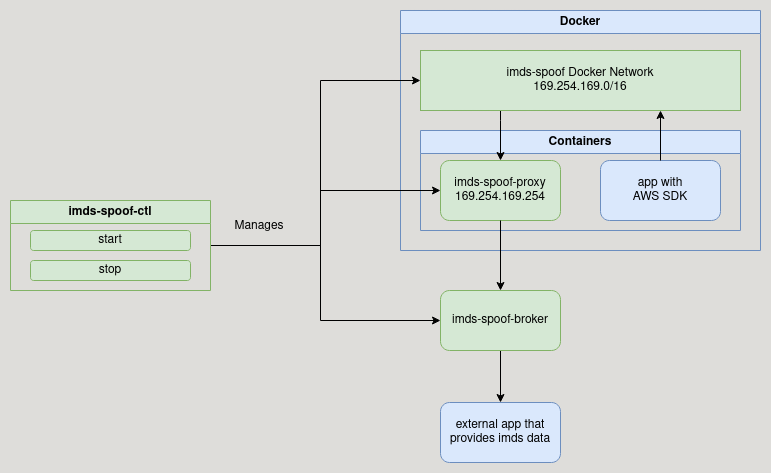

The diagram above was exported from draw.io. Its source (the exported page's mxGraphModel, read from the mxfile embedded in the PNG):
<mxGraphModel dx="2234" dy="795" grid="1" gridSize="10" guides="1" tooltips="1" connect="1" arrows="1" fold="1" page="1" pageScale="1" pageWidth="850" pageHeight="1100" background="#deddda" math="0" shadow="0">
  <root>
    <mxCell id="0" />
    <mxCell id="1" parent="0" />
    <mxCell id="Ao6hpI_Yw0EmOXRYJf8d-5" value="Docker" style="swimlane;whiteSpace=wrap;html=1;fillColor=#dae8fc;strokeColor=#6c8ebf;" vertex="1" parent="1">
      <mxGeometry x="320" y="90" width="360" height="240" as="geometry" />
    </mxCell>
    <mxCell id="Ao6hpI_Yw0EmOXRYJf8d-16" value="Containers" style="swimlane;whiteSpace=wrap;html=1;fillColor=#dae8fc;strokeColor=#6c8ebf;" vertex="1" parent="Ao6hpI_Yw0EmOXRYJf8d-5">
      <mxGeometry x="20" y="120" width="320" height="100" as="geometry" />
    </mxCell>
    <mxCell id="Ao6hpI_Yw0EmOXRYJf8d-3" value="&lt;div&gt;imds-spoof-proxy&lt;/div&gt;&lt;div&gt;169.254.169.254&lt;br&gt;&lt;/div&gt;" style="rounded=1;whiteSpace=wrap;html=1;fillColor=#d5e8d4;strokeColor=#82b366;" vertex="1" parent="Ao6hpI_Yw0EmOXRYJf8d-16">
      <mxGeometry x="20" y="30" width="120" height="60" as="geometry" />
    </mxCell>
    <mxCell id="Ao6hpI_Yw0EmOXRYJf8d-17" value="&lt;div&gt;app with&lt;/div&gt;&lt;div&gt;AWS SDK&lt;br&gt;&lt;/div&gt;" style="rounded=1;whiteSpace=wrap;html=1;fillColor=#dae8fc;strokeColor=#6c8ebf;" vertex="1" parent="Ao6hpI_Yw0EmOXRYJf8d-16">
      <mxGeometry x="180" y="30" width="120" height="60" as="geometry" />
    </mxCell>
    <mxCell id="Ao6hpI_Yw0EmOXRYJf8d-31" style="edgeStyle=orthogonalEdgeStyle;rounded=0;orthogonalLoop=1;jettySize=auto;html=1;" edge="1" parent="Ao6hpI_Yw0EmOXRYJf8d-5" source="Ao6hpI_Yw0EmOXRYJf8d-7" target="Ao6hpI_Yw0EmOXRYJf8d-3">
      <mxGeometry relative="1" as="geometry">
        <Array as="points">
          <mxPoint x="100" y="110" />
          <mxPoint x="100" y="110" />
        </Array>
      </mxGeometry>
    </mxCell>
    <mxCell id="Ao6hpI_Yw0EmOXRYJf8d-7" value="&lt;div&gt;imds-spoof Docker Network&lt;/div&gt;&lt;div&gt;169.254.169.0/16&lt;br&gt;&lt;/div&gt;" style="rounded=0;whiteSpace=wrap;html=1;fillColor=#d5e8d4;strokeColor=#82b366;" vertex="1" parent="Ao6hpI_Yw0EmOXRYJf8d-5">
      <mxGeometry x="20" y="40" width="320" height="60" as="geometry" />
    </mxCell>
    <mxCell id="Ao6hpI_Yw0EmOXRYJf8d-30" style="edgeStyle=orthogonalEdgeStyle;rounded=0;orthogonalLoop=1;jettySize=auto;html=1;" edge="1" parent="Ao6hpI_Yw0EmOXRYJf8d-5" source="Ao6hpI_Yw0EmOXRYJf8d-17">
      <mxGeometry relative="1" as="geometry">
        <mxPoint x="260" y="100" as="targetPoint" />
      </mxGeometry>
    </mxCell>
    <mxCell id="Ao6hpI_Yw0EmOXRYJf8d-26" style="edgeStyle=orthogonalEdgeStyle;rounded=0;orthogonalLoop=1;jettySize=auto;html=1;entryX=0;entryY=0.5;entryDx=0;entryDy=0;" edge="1" parent="1" source="Ao6hpI_Yw0EmOXRYJf8d-10" target="Ao6hpI_Yw0EmOXRYJf8d-7">
      <mxGeometry relative="1" as="geometry">
        <Array as="points">
          <mxPoint x="240" y="325" />
          <mxPoint x="240" y="160" />
        </Array>
      </mxGeometry>
    </mxCell>
    <mxCell id="Ao6hpI_Yw0EmOXRYJf8d-27" style="edgeStyle=orthogonalEdgeStyle;rounded=0;orthogonalLoop=1;jettySize=auto;html=1;" edge="1" parent="1" source="Ao6hpI_Yw0EmOXRYJf8d-10" target="Ao6hpI_Yw0EmOXRYJf8d-3">
      <mxGeometry relative="1" as="geometry">
        <Array as="points">
          <mxPoint x="240" y="325" />
          <mxPoint x="240" y="270" />
        </Array>
      </mxGeometry>
    </mxCell>
    <mxCell id="Ao6hpI_Yw0EmOXRYJf8d-28" style="edgeStyle=orthogonalEdgeStyle;rounded=0;orthogonalLoop=1;jettySize=auto;html=1;" edge="1" parent="1" source="Ao6hpI_Yw0EmOXRYJf8d-10" target="Ao6hpI_Yw0EmOXRYJf8d-19">
      <mxGeometry relative="1" as="geometry">
        <Array as="points">
          <mxPoint x="240" y="325" />
          <mxPoint x="240" y="400" />
        </Array>
      </mxGeometry>
    </mxCell>
    <mxCell id="Ao6hpI_Yw0EmOXRYJf8d-10" value="imds-spoof-ctl" style="swimlane;whiteSpace=wrap;html=1;fillColor=#d5e8d4;strokeColor=#82b366;" vertex="1" parent="1">
      <mxGeometry x="-70" y="280" width="200" height="90" as="geometry" />
    </mxCell>
    <mxCell id="Ao6hpI_Yw0EmOXRYJf8d-11" value="start" style="rounded=1;whiteSpace=wrap;html=1;fillColor=#d5e8d4;strokeColor=#82b366;" vertex="1" parent="Ao6hpI_Yw0EmOXRYJf8d-10">
      <mxGeometry x="20" y="30" width="160" height="20" as="geometry" />
    </mxCell>
    <mxCell id="Ao6hpI_Yw0EmOXRYJf8d-12" value="stop" style="rounded=1;whiteSpace=wrap;html=1;fillColor=#d5e8d4;strokeColor=#82b366;" vertex="1" parent="Ao6hpI_Yw0EmOXRYJf8d-10">
      <mxGeometry x="20" y="60" width="160" height="20" as="geometry" />
    </mxCell>
    <mxCell id="Ao6hpI_Yw0EmOXRYJf8d-34" style="edgeStyle=orthogonalEdgeStyle;rounded=0;orthogonalLoop=1;jettySize=auto;html=1;" edge="1" parent="1" source="Ao6hpI_Yw0EmOXRYJf8d-19" target="Ao6hpI_Yw0EmOXRYJf8d-33">
      <mxGeometry relative="1" as="geometry" />
    </mxCell>
    <mxCell id="Ao6hpI_Yw0EmOXRYJf8d-19" value="imds-spoof-broker" style="rounded=1;whiteSpace=wrap;html=1;fillColor=#d5e8d4;strokeColor=#82b366;" vertex="1" parent="1">
      <mxGeometry x="360" y="370" width="120" height="60" as="geometry" />
    </mxCell>
    <mxCell id="Ao6hpI_Yw0EmOXRYJf8d-29" value="Manages" style="text;html=1;strokeColor=none;fillColor=none;align=center;verticalAlign=middle;whiteSpace=wrap;rounded=0;" vertex="1" parent="1">
      <mxGeometry x="149" y="291" width="60" height="30" as="geometry" />
    </mxCell>
    <mxCell id="Ao6hpI_Yw0EmOXRYJf8d-32" style="edgeStyle=orthogonalEdgeStyle;rounded=0;orthogonalLoop=1;jettySize=auto;html=1;" edge="1" parent="1" source="Ao6hpI_Yw0EmOXRYJf8d-3" target="Ao6hpI_Yw0EmOXRYJf8d-19">
      <mxGeometry relative="1" as="geometry" />
    </mxCell>
    <mxCell id="Ao6hpI_Yw0EmOXRYJf8d-33" value="external app that provides imds data" style="rounded=1;whiteSpace=wrap;html=1;fillColor=#dae8fc;strokeColor=#6c8ebf;" vertex="1" parent="1">
      <mxGeometry x="360" y="482" width="120" height="60" as="geometry" />
    </mxCell>
  </root>
</mxGraphModel>